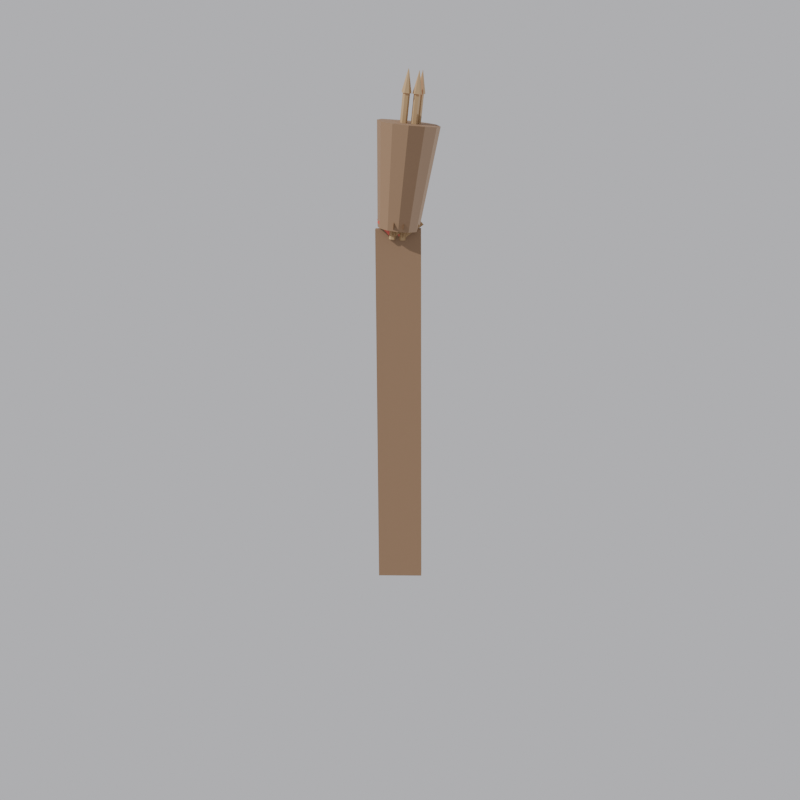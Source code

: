 # Source: quiver_v2.blend  (saved by Blender 5.1.30; exported with 4.5.12 LTS)
import bpy
from mathutils import Matrix  # noqa: F401  (used for matrix-valued properties, if any)

bpy.ops.wm.read_factory_settings(use_empty=True)
scene = bpy.context.scene
scene.name = 'Scene'

# ---- materials (node trees are filled in below, after node groups)
mat_leather = bpy.data.materials.new('Leather')
mat_wood = bpy.data.materials.new('Wood')
mat_fletch = bpy.data.materials.new('Fletch')

# ---- material node trees
mat_leather.use_nodes = True; mat_leather.node_tree.nodes.clear()
_N = mat_leather.node_tree.nodes; _L = mat_leather.node_tree.links
n0 = _N.new('ShaderNodeBsdfPrincipled'); n0.name = 'Principled BSDF'; n0.location = (-200, 100)
n0.inputs[0].default_value = (0.28, 0.17, 0.095, 1.0)
n0.inputs[2].default_value = 0.7
n1 = _N.new('ShaderNodeOutputMaterial'); n1.name = 'Material Output'; n1.location = (200, 100)
_L.new(n0.outputs[0], n1.inputs[0])
n1.is_active_output = True
mat_wood.use_nodes = True; mat_wood.node_tree.nodes.clear()
_N = mat_wood.node_tree.nodes; _L = mat_wood.node_tree.links
n0 = _N.new('ShaderNodeBsdfPrincipled'); n0.name = 'Principled BSDF'; n0.location = (-200, 100)
n0.inputs[0].default_value = (0.45, 0.3, 0.15, 1.0)
n0.inputs[2].default_value = 0.7
n1 = _N.new('ShaderNodeOutputMaterial'); n1.name = 'Material Output'; n1.location = (200, 100)
_L.new(n0.outputs[0], n1.inputs[0])
n1.is_active_output = True
mat_fletch.use_nodes = True; mat_fletch.node_tree.nodes.clear()
_N = mat_fletch.node_tree.nodes; _L = mat_fletch.node_tree.links
n0 = _N.new('ShaderNodeBsdfPrincipled'); n0.name = 'Principled BSDF'; n0.location = (-200, 100)
n0.inputs[0].default_value = (0.85, 0.15, 0.12, 1.0)
n0.inputs[2].default_value = 0.7
n1 = _N.new('ShaderNodeOutputMaterial'); n1.name = 'Material Output'; n1.location = (200, 100)
_L.new(n0.outputs[0], n1.inputs[0])
n1.is_active_output = True

# ---- world
world_world = bpy.data.worlds.new('World'); scene.world = world_world
world_world.use_nodes = True; world_world.node_tree.nodes.clear()
_N = world_world.node_tree.nodes; _L = world_world.node_tree.links
n0 = _N.new('ShaderNodeBackground'); n0.name = 'Background'; n0.location = (-200, 100)
n0.inputs[0].default_value = (0.55, 0.55, 0.58, 1.0)
n1 = _N.new('ShaderNodeOutputWorld'); n1.name = 'World Output'; n1.location = (200, 100)
_L.new(n0.outputs[0], n1.inputs[0])
n1.is_active_output = True

# ---- cameras
cam_cam1 = bpy.data.cameras.new('Cam1')
cam_cam2 = bpy.data.cameras.new('Cam2')
cam_cam3 = bpy.data.cameras.new('Cam3')

# ---- lights
light_sun1 = bpy.data.lights.new('Sun1', 'SUN')
light_sun1.energy = 3.0
light_sun2 = bpy.data.lights.new('Sun2', 'SUN')
light_sun2.energy = 1.4

# ---- meshes
me_quiverstrap = bpy.data.meshes.new('QuiverStrap')
me_quiverstrap.from_pydata([(-0.09705, 0.1104, 0.04251), (-0.1005, 0.0004571, 0.04251), (-0.07295, -0.0004034, 0.03749), (-0.06951, 0.1095, 0.03749), (0.06295, 0.1054, 0.9225), (0.05951, -0.004543, 0.9225), (0.08705, -0.005403, 0.9175), (0.09049, 0.1045, 0.9175)], [], [(0, 1, 5, 4), (1, 2, 6, 5), (2, 3, 7, 6), (3, 0, 4, 7), (3, 2, 1, 0), (4, 5, 6, 7)])
me_quiverstrap.materials.append(mat_leather)
me_quiverstrap.update()
me_quiverpouch = bpy.data.meshes.new('QuiverPouch')
me_quiverpouch.from_pydata([(0.07438, 0.09974, 0.915), (0.1341, 0.1496, 1.152), (0.09872, 0.09277, 0.9096), (0.1706, 0.1392, 1.144), (0.1167, 0.07434, 0.907), (0.1976, 0.1115, 1.141), (0.1235, 0.04938, 0.9079), (0.2078, 0.07407, 1.142), (0.1173, 0.02459, 0.9121), (0.1985, 0.03689, 1.148), (0.09979, 0.006613, 0.9183), (0.1722, 0.009919, 1.157), (0.07562, 0.0002572, 0.925), (0.1359, 0.0003858, 1.168), (0.05128, 0.00723, 0.9304), (0.09941, 0.01085, 1.176), (0.03329, 0.02566, 0.933), (0.07244, 0.03849, 1.179), (0.02648, 0.05062, 0.9321), (0.06222, 0.07593, 1.178), (0.03267, 0.07541, 0.9279), (0.07151, 0.1131, 1.172), (0.05021, 0.09339, 0.9217), (0.09781, 0.1401, 1.163)], [], [(0, 1, 3, 2), (2, 3, 5, 4), (4, 5, 7, 6), (6, 7, 9, 8), (8, 9, 11, 10), (10, 11, 13, 12), (12, 13, 15, 14), (14, 15, 17, 16), (16, 17, 19, 18), (18, 19, 21, 20), (3, 1, 23, 21, 19, 17, 15, 13, 11, 9, 7, 5), (20, 21, 23, 22), (22, 23, 1, 0), (0, 2, 4, 6, 8, 10, 12, 14, 16, 18, 20, 22)])
me_quiverpouch.materials.append(mat_leather)
me_quiverpouch.update()
me_bolt0 = bpy.data.meshes.new('Bolt0')
me_bolt0.from_pydata([(0.0, 0.0, -0.17), (0.0, 0.0, -0.17), (0.0, 0.008, -0.17), (0.0, 0.008, 0.17), (0.006928, 0.004, -0.17), (0.006928, 0.004, 0.17), (0.006928, -0.004, -0.17), (0.006928, -0.004, 0.17), (0.0, -0.008, -0.17), (0.0, -0.008, 0.17), (-0.006928, -0.004, -0.17), (-0.006928, -0.004, 0.17), (-0.006928, 0.004, -0.17), (-0.006928, 0.004, 0.17), (0.0, 0.0112, 0.17), (0.0, 0.0, -0.0952), (0.009699, 0.0056, 0.17), (2.449e-18, 0.04, -0.1326), (0.009699, -0.0056, 0.17), (0.0, 0.0, -0.17), (0.0, -0.0112, 0.17), (0.0, 0.0, -0.0952), (-0.009699, -0.0056, 0.17), (0.04, 0.0, -0.1326), (-0.009699, 0.0056, 0.17), (0.0, 0.0, 0.2244), (-0.04, 4.899e-18, -0.1326), (0.0, 0.0, -0.0952), (0.0, 0.0, -0.17), (-7.348e-18, -0.04, -0.1326), (0.0, 0.0, -0.0952)], [], [(19, 15, 17), (2, 3, 5, 4), (4, 5, 7, 6), (14, 25, 16), (6, 7, 9, 8), (0, 26, 27), (8, 9, 11, 10), (5, 3, 13, 11, 9, 7), (10, 11, 13, 12), (18, 25, 20), (16, 25, 18), (12, 13, 3, 2), (2, 4, 6, 8, 10, 12), (20, 25, 22), (1, 23, 21), (20, 22, 24, 14, 16, 18), (22, 25, 24), (28, 29, 30), (24, 25, 14)])
me_bolt0.polygons.foreach_set('material_index', [0, 0, 0, 0, 0, 0, 0, 0, 0, 0, 0, 0, 0, 0, 0, 1, 1, 1, 1])
me_bolt0.materials.append(mat_wood)
me_bolt0.materials.append(mat_fletch)
me_bolt0.update()
me_bolt1 = bpy.data.meshes.new('Bolt1')
me_bolt1.from_pydata([(0.0, 0.0, -0.17), (0.0, 0.0, -0.17), (0.0, 0.008, -0.17), (0.0, 0.008, 0.17), (0.006928, 0.004, -0.17), (0.006928, 0.004, 0.17), (0.006928, -0.004, -0.17), (0.006928, -0.004, 0.17), (0.0, -0.008, -0.17), (0.0, -0.008, 0.17), (-0.006928, -0.004, -0.17), (-0.006928, -0.004, 0.17), (-0.006928, 0.004, -0.17), (-0.006928, 0.004, 0.17), (0.0, 0.0112, 0.17), (0.0, 0.0, -0.0952), (0.009699, 0.0056, 0.17), (2.449e-18, 0.04, -0.1326), (0.009699, -0.0056, 0.17), (0.0, 0.0, -0.17), (0.0, -0.0112, 0.17), (0.0, 0.0, -0.0952), (-0.009699, -0.0056, 0.17), (0.04, 0.0, -0.1326), (-0.009699, 0.0056, 0.17), (0.0, 0.0, 0.2244), (-0.04, 4.899e-18, -0.1326), (0.0, 0.0, -0.0952), (0.0, 0.0, -0.17), (-7.348e-18, -0.04, -0.1326), (0.0, 0.0, -0.0952)], [], [(19, 15, 17), (2, 3, 5, 4), (4, 5, 7, 6), (14, 25, 16), (6, 7, 9, 8), (0, 26, 27), (8, 9, 11, 10), (5, 3, 13, 11, 9, 7), (10, 11, 13, 12), (18, 25, 20), (16, 25, 18), (12, 13, 3, 2), (2, 4, 6, 8, 10, 12), (20, 25, 22), (1, 23, 21), (20, 22, 24, 14, 16, 18), (22, 25, 24), (28, 29, 30), (24, 25, 14)])
me_bolt1.polygons.foreach_set('material_index', [0, 0, 0, 0, 0, 0, 0, 0, 0, 0, 0, 0, 0, 0, 0, 1, 1, 1, 1])
me_bolt1.materials.append(mat_wood)
me_bolt1.materials.append(mat_fletch)
me_bolt1.update()
me_bolt2 = bpy.data.meshes.new('Bolt2')
me_bolt2.from_pydata([(0.0, 0.0, -0.17), (0.0, 0.0, -0.17), (0.0, 0.008, -0.17), (0.0, 0.008, 0.17), (0.006928, 0.004, -0.17), (0.006928, 0.004, 0.17), (0.006928, -0.004, -0.17), (0.006928, -0.004, 0.17), (0.0, -0.008, -0.17), (0.0, -0.008, 0.17), (-0.006928, -0.004, -0.17), (-0.006928, -0.004, 0.17), (-0.006928, 0.004, -0.17), (-0.006928, 0.004, 0.17), (0.0, 0.0112, 0.17), (0.0, 0.0, -0.0952), (0.009699, 0.0056, 0.17), (2.449e-18, 0.04, -0.1326), (0.009699, -0.0056, 0.17), (0.0, 0.0, -0.17), (0.0, -0.0112, 0.17), (0.0, 0.0, -0.0952), (-0.009699, -0.0056, 0.17), (0.04, 0.0, -0.1326), (-0.009699, 0.0056, 0.17), (0.0, 0.0, 0.2244), (-0.04, 4.899e-18, -0.1326), (0.0, 0.0, -0.0952), (0.0, 0.0, -0.17), (-7.348e-18, -0.04, -0.1326), (0.0, 0.0, -0.0952)], [], [(19, 15, 17), (2, 3, 5, 4), (4, 5, 7, 6), (14, 25, 16), (6, 7, 9, 8), (0, 26, 27), (8, 9, 11, 10), (5, 3, 13, 11, 9, 7), (10, 11, 13, 12), (18, 25, 20), (16, 25, 18), (12, 13, 3, 2), (2, 4, 6, 8, 10, 12), (20, 25, 22), (1, 23, 21), (20, 22, 24, 14, 16, 18), (22, 25, 24), (28, 29, 30), (24, 25, 14)])
me_bolt2.polygons.foreach_set('material_index', [0, 0, 0, 0, 0, 0, 0, 0, 0, 0, 0, 0, 0, 0, 0, 1, 1, 1, 1])
me_bolt2.materials.append(mat_wood)
me_bolt2.materials.append(mat_fletch)
me_bolt2.update()
me_bolt3 = bpy.data.meshes.new('Bolt3')
me_bolt3.from_pydata([(0.0, 0.0, -0.17), (0.0, 0.0, -0.17), (0.0, 0.008, -0.17), (0.0, 0.008, 0.17), (0.006928, 0.004, -0.17), (0.006928, 0.004, 0.17), (0.006928, -0.004, -0.17), (0.006928, -0.004, 0.17), (0.0, -0.008, -0.17), (0.0, -0.008, 0.17), (-0.006928, -0.004, -0.17), (-0.006928, -0.004, 0.17), (-0.006928, 0.004, -0.17), (-0.006928, 0.004, 0.17), (0.0, 0.0112, 0.17), (0.0, 0.0, -0.0952), (0.009699, 0.0056, 0.17), (2.449e-18, 0.04, -0.1326), (0.009699, -0.0056, 0.17), (0.0, 0.0, -0.17), (0.0, -0.0112, 0.17), (0.0, 0.0, -0.0952), (-0.009699, -0.0056, 0.17), (0.04, 0.0, -0.1326), (-0.009699, 0.0056, 0.17), (0.0, 0.0, 0.2244), (-0.04, 4.899e-18, -0.1326), (0.0, 0.0, -0.0952), (0.0, 0.0, -0.17), (-7.348e-18, -0.04, -0.1326), (0.0, 0.0, -0.0952)], [], [(19, 15, 17), (2, 3, 5, 4), (4, 5, 7, 6), (14, 25, 16), (6, 7, 9, 8), (0, 26, 27), (8, 9, 11, 10), (5, 3, 13, 11, 9, 7), (10, 11, 13, 12), (18, 25, 20), (16, 25, 18), (12, 13, 3, 2), (2, 4, 6, 8, 10, 12), (20, 25, 22), (1, 23, 21), (20, 22, 24, 14, 16, 18), (22, 25, 24), (28, 29, 30), (24, 25, 14)])
me_bolt3.polygons.foreach_set('material_index', [0, 0, 0, 0, 0, 0, 0, 0, 0, 0, 0, 0, 0, 0, 0, 1, 1, 1, 1])
me_bolt3.materials.append(mat_wood)
me_bolt3.materials.append(mat_fletch)
me_bolt3.update()

# ---- objects
ob_quiverstrap = bpy.data.objects.new('QuiverStrap', me_quiverstrap)
ob_quiverpouch = bpy.data.objects.new('QuiverPouch', me_quiverpouch)
ob_bolt0 = bpy.data.objects.new('Bolt0', me_bolt0)
ob_bolt1 = bpy.data.objects.new('Bolt1', me_bolt1)
ob_bolt2 = bpy.data.objects.new('Bolt2', me_bolt2)
ob_bolt3 = bpy.data.objects.new('Bolt3', me_bolt3)
ob_sun1 = bpy.data.objects.new('Sun1', light_sun1)
ob_sun2 = bpy.data.objects.new('Sun2', light_sun2)
ob_cam1 = bpy.data.objects.new('Cam1', cam_cam1)
ob_cam2 = bpy.data.objects.new('Cam2', cam_cam2)
ob_cam3 = bpy.data.objects.new('Cam3', cam_cam3)

# ---- transforms, parenting, visibility, modifiers, constraints
ob_quiverstrap.location = (0.0, 0.0, 0.0)
ob_quiverpouch.location = (0.0, 0.0, 0.0)
ob_bolt0.location = (0.1019, 0.08505, 1.062)
ob_bolt0.rotation_euler = (-0.1038, 0.2437, -0.01272)
ob_bolt1.location = (0.128, 0.05258, 1.058)
ob_bolt1.rotation_euler = (-0.1038, 0.2437, -0.01272)
ob_bolt2.location = (0.09487, 0.05178, 1.067)
ob_bolt2.rotation_euler = (-0.1038, 0.2437, -0.01272)
ob_bolt3.location = (0.1263, 0.07678, 1.056)
ob_bolt3.rotation_euler = (-0.1038, 0.2437, -0.01272)
ob_sun1.location = (0.0, 0.0, 0.0)
ob_sun1.rotation_euler = (0.9599, 0.0, 0.6109)
ob_sun2.location = (0.0, 0.0, 0.0)
ob_sun2.rotation_euler = (1.92, 0.0, 3.665)
ob_cam1.location = (1.204, 2.042, 1.237)
ob_cam1.rotation_euler = (1.262, -1.3e-07, 2.617)
ob_cam2.location = (0.05365, 2.774, 0.5047)
ob_cam2.rotation_euler = (1.571, 8.742e-08, 3.142)
ob_cam3.location = (2.773, 0.05481, 0.7139)
ob_cam3.rotation_euler = (1.494, 5.27e-08, 1.571)

# ---- collection membership
scene.collection.objects.link(ob_quiverstrap)
scene.collection.objects.link(ob_quiverpouch)
scene.collection.objects.link(ob_bolt0)
scene.collection.objects.link(ob_bolt1)
scene.collection.objects.link(ob_bolt2)
scene.collection.objects.link(ob_bolt3)
scene.collection.objects.link(ob_sun1)
scene.collection.objects.link(ob_sun2)
scene.collection.objects.link(ob_cam1)
scene.collection.objects.link(ob_cam2)
scene.collection.objects.link(ob_cam3)

# ---- scene / render settings (as saved in the file)
scene.camera = ob_cam3
scene.frame_start = 1; scene.frame_end = 250; scene.frame_set(1)
scene.render.engine = 'BLENDER_EEVEE_NEXT'
scene.render.resolution_x = 900
scene.render.resolution_y = 900
scene.render.bake_bias = 0.0
scene.render.bake_samples = 0
scene.cycles.sampling_pattern = 'TABULATED_SOBOL'
scene.eevee.use_volume_custom_range = False
bpy.context.view_layer.update()
